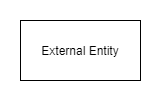

The diagram above was exported from draw.io. Its source (the exported page's mxGraphModel, read from the mxfile embedded in the PNG):
<mxGraphModel dx="1086" dy="846" grid="1" gridSize="10" guides="1" tooltips="1" connect="1" arrows="1" fold="1" page="1" pageScale="1" pageWidth="827" pageHeight="1169" math="0" shadow="0">
  <root>
    <mxCell id="0" />
    <mxCell id="1" parent="0" />
    <mxCell id="9KvWhiBuXNy5TJrqy341-2" value="" style="rounded=0;whiteSpace=wrap;html=1;strokeColor=none;" vertex="1" parent="1">
      <mxGeometry x="360" y="300" width="160" height="100" as="geometry" />
    </mxCell>
    <mxCell id="2" value="External Entity" style="rounded=0;whiteSpace=wrap;html=1;" parent="1" vertex="1">
      <mxGeometry x="380" y="320" width="120" height="60" as="geometry" />
    </mxCell>
  </root>
</mxGraphModel>